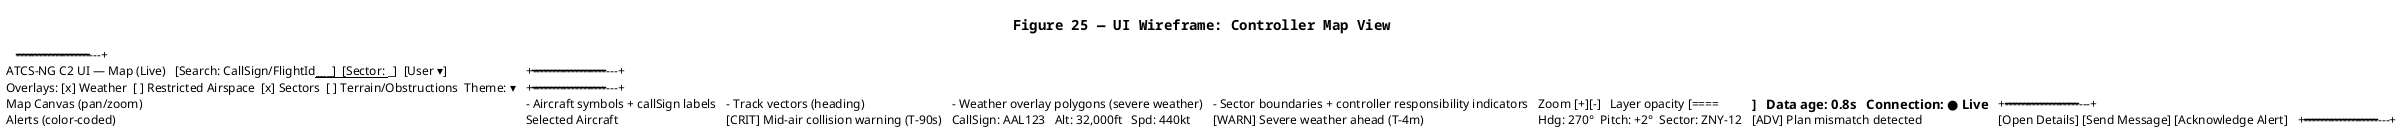

The diagram above was rendered by PlantUML. Its source (embedded in the PNG):
@startuml
title Figure 25 — UI Wireframe: Controller Map View

skinparam shadowing false
skinparam defaultFontName Courier

salt
{
{T
+--------------------------------------------------------------------------------------------------+
| ATCS-NG C2 UI — Map (Live)   [Search: CallSign/FlightId_________]  [Sector: ___]  [User ▾]       |
+--------------------------------------------------------------------------------------------------+
| Overlays: [x] Weather  [ ] Restricted Airspace  [x] Sectors  [ ] Terrain/Obstructions  Theme: ▾ |
+--------------------------------------------------------------------------------------------------+
| Map Canvas (pan/zoom)                                                                               |
|  - Aircraft symbols + callSign labels                                                                |
|  - Track vectors (heading)                                                                           |
|  - Weather overlay polygons (severe weather)                                                          |
|  - Sector boundaries + controller responsibility indicators                                           |
|                                                                                                       |
|  Zoom [+][-]   Layer opacity [====|===]   Data age: 0.8s   Connection: ● Live                        |
+--------------------------------------------------------------------------------------------------+
| Alerts (color-coded)                          | Selected Aircraft                                   |
|  [CRIT] Mid-air collision warning (T-90s)     | CallSign: AAL123   Alt: 32,000ft   Spd: 440kt       |
|  [WARN] Severe weather ahead (T-4m)           | Hdg: 270°  Pitch: +2°  Sector: ZNY-12               |
|  [ADV] Plan mismatch detected                 | [Open Details] [Send Message] [Acknowledge Alert]   |
+--------------------------------------------------------------------------------------------------+
}
}

@enduml